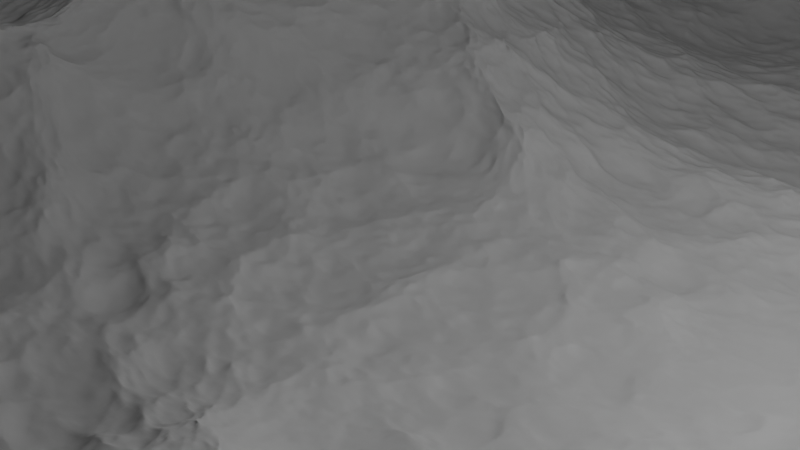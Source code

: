 # Source: ocean.blend  (saved by Blender 5.1.30; exported with 4.5.12 LTS)
import bpy
from mathutils import Matrix  # noqa: F401  (used for matrix-valued properties, if any)

bpy.ops.wm.read_factory_settings(use_empty=True)
scene = bpy.context.scene
scene.name = 'Scene'

# ---- collections
col_collection = bpy.data.collections.new('Collection'); scene.collection.children.link(col_collection)

# ---- world
world_world = bpy.data.worlds.new('World'); scene.world = world_world
world_world.use_nodes = True; world_world.node_tree.nodes.clear()
_N = world_world.node_tree.nodes; _L = world_world.node_tree.links
n0 = _N.new('ShaderNodeOutputWorld'); n0.name = 'World Output'; n0.location = (200, 100)
n1 = _N.new('ShaderNodeBackground'); n1.name = 'Background'; n1.location = (-200, 100)
n1.inputs[0].default_value = (0.05088, 0.05088, 0.05088, 1.0)
_L.new(n1.outputs[0], n0.inputs[0])
n0.is_active_output = True
world_world.color = (0.05088, 0.05088, 0.05088)
world_world.sun_shadow_jitter_overblur = 0.0

# ---- cameras
cam_camera = bpy.data.cameras.new('Camera')
cam_camera.clip_end = 100.0
cam_camera.ortho_scale = 7.314

# ---- lights
light_light = bpy.data.lights.new('Light', 'POINT')
light_light.energy = 1000.0
light_light.shadow_soft_size = 0.1

# ---- meshes
me_cube_001 = bpy.data.meshes.new('Cube.001')
me_cube_001.from_pydata([(211.4, 5.228, -0.6354)], [], [])
_uv = me_cube_001.uv_layers.new(name='UVMap')
_uv.uv.foreach_set('vector', [])
me_cube_001.update()
me_cube_002 = bpy.data.meshes.new('Cube.002')
me_cube_002.from_pydata([(211.4, 5.228, -0.6354)], [], [])
_uv = me_cube_002.uv_layers.new(name='UVMap')
_uv.uv.foreach_set('vector', [])
me_cube_002.update()
me_cube_003 = bpy.data.meshes.new('Cube.003')
me_cube_003.from_pydata([(211.4, 5.228, -0.6354)], [], [])
_uv = me_cube_003.uv_layers.new(name='UVMap')
_uv.uv.foreach_set('vector', [])
me_cube_003.update()
me_cube_004 = bpy.data.meshes.new('Cube.004')
me_cube_004.from_pydata([(211.4, 5.228, -0.6354)], [], [])
_uv = me_cube_004.uv_layers.new(name='UVMap')
_uv.uv.foreach_set('vector', [])
me_cube_004.update()
me_cube_005 = bpy.data.meshes.new('Cube.005')
me_cube_005.from_pydata([(211.4, 5.228, -0.6354)], [], [])
_uv = me_cube_005.uv_layers.new(name='UVMap')
_uv.uv.foreach_set('vector', [])
me_cube_005.update()
me_cube_006 = bpy.data.meshes.new('Cube.006')
me_cube_006.from_pydata([(211.4, 5.228, -0.6354)], [], [])
_uv = me_cube_006.uv_layers.new(name='UVMap')
_uv.uv.foreach_set('vector', [])
me_cube_006.update()
me_cube_007 = bpy.data.meshes.new('Cube.007')
me_cube_007.from_pydata([(211.4, 5.228, -0.6354)], [], [])
_uv = me_cube_007.uv_layers.new(name='UVMap')
_uv.uv.foreach_set('vector', [])
me_cube_007.update()

# ---- objects
ob_light = bpy.data.objects.new('Light', light_light)
ob_camera = bpy.data.objects.new('Camera', cam_camera)
ob_cube = bpy.data.objects.new('Cube', me_cube_001)
ob_cube_001 = bpy.data.objects.new('Cube.001', me_cube_002)
ob_cube_002 = bpy.data.objects.new('Cube.002', me_cube_003)
ob_cube_003 = bpy.data.objects.new('Cube.003', me_cube_004)
ob_cube_004 = bpy.data.objects.new('Cube.004', me_cube_005)
ob_cube_005 = bpy.data.objects.new('Cube.005', me_cube_006)
ob_cube_006 = bpy.data.objects.new('Cube.006', me_cube_007)

# ---- transforms, parenting, visibility, modifiers, constraints
ob_light.location = (4.076, 1.005, 5.904)
ob_light.rotation_euler = (0.6503, 0.05522, 1.866)
ob_light.lock_rotations_4d = False
ob_light.empty_display_type = 'ARROWS'
ob_light.color = (0.0, 0.0, 0.0, 0.0)
ob_light.lineart.crease_threshold = 0.0
ob_camera.location = (7.359, -6.926, 4.958)
ob_camera.rotation_euler = (1.109, 0.0, 0.8149)
ob_camera.lock_rotations_4d = False
ob_camera.empty_display_type = 'ARROWS'
ob_camera.color = (0.0, 0.0, 0.0, 0.0)
ob_camera.display_type = 'WIRE'
ob_camera.lineart.crease_threshold = 0.0
ob_cube.location = (0.0, 0.0, 0.0)
ob_cube.scale = (1.0, 1.0, 1.439)
_m = ob_cube.modifiers.new('Ocean', 'OCEAN')
_m.size = 0.7
_m.use_foam = True
_m.resolution = 32
_m.wave_scale_min = 0.0
_m.wave_scale = 2.1
_m.foam_layer_name = 'foam'
_m.choppiness = 1.6
_m.time = 5.057
_m.filepath = '//../../../var/folders/pn/bqrwvhyd3n3dc29xtgcyt0hm0000gn/T/blender_oVHtAS/cache_ocean'
ob_cube_001.location = (0.0, 0.0, 0.0)
ob_cube_001.scale = (1.0, 1.0, 1.439)
_m = ob_cube_001.modifiers.new('Ocean', 'OCEAN')
_m.size = 0.7
_m.use_foam = True
_m.resolution = 32
_m.wave_scale_min = 0.0
_m.wave_scale = 2.1
_m.foam_layer_name = 'foam'
_m.choppiness = 1.6
_m.time = 5.057
_m.filepath = '//../../../var/folders/pn/bqrwvhyd3n3dc29xtgcyt0hm0000gn/T/blender_oVHtAS/cache_ocean'
ob_cube_002.location = (34.92, 0.05143, 0.0)
ob_cube_002.scale = (1.0, 1.0, 1.439)
_m = ob_cube_002.modifiers.new('Ocean', 'OCEAN')
_m.size = 0.7
_m.use_foam = True
_m.resolution = 32
_m.wave_scale_min = 0.0
_m.wave_scale = 2.1
_m.foam_layer_name = 'foam'
_m.choppiness = 1.6
_m.time = 5.057
_m.filepath = '//../../../var/folders/pn/bqrwvhyd3n3dc29xtgcyt0hm0000gn/T/blender_oVHtAS/cache_ocean'
ob_cube_003.location = (-34.93, 0.09586, 0.0)
ob_cube_003.scale = (1.0, 1.0, 1.439)
_m = ob_cube_003.modifiers.new('Ocean', 'OCEAN')
_m.size = 0.7
_m.use_foam = True
_m.resolution = 32
_m.wave_scale_min = 0.0
_m.wave_scale = 2.1
_m.foam_layer_name = 'foam'
_m.choppiness = 1.6
_m.time = 5.057
_m.filepath = '//../../../var/folders/pn/bqrwvhyd3n3dc29xtgcyt0hm0000gn/T/blender_oVHtAS/cache_ocean'
ob_cube_004.location = (0.05164, -35.01, 0.0)
ob_cube_004.scale = (1.0, 1.0, 1.439)
_m = ob_cube_004.modifiers.new('Ocean', 'OCEAN')
_m.size = 0.7
_m.use_foam = True
_m.resolution = 32
_m.wave_scale_min = 0.0
_m.wave_scale = 2.1
_m.foam_layer_name = 'foam'
_m.choppiness = 1.6
_m.time = 5.057
_m.filepath = '//../../../var/folders/pn/bqrwvhyd3n3dc29xtgcyt0hm0000gn/T/blender_oVHtAS/cache_ocean'
ob_cube_005.location = (35.06, -35.04, 2.552e-08)
ob_cube_005.scale = (1.0, 1.0, 1.439)
_m = ob_cube_005.modifiers.new('Ocean', 'OCEAN')
_m.size = 0.7
_m.use_foam = True
_m.resolution = 32
_m.wave_scale_min = 0.0
_m.wave_scale = 2.1
_m.foam_layer_name = 'foam'
_m.choppiness = 1.6
_m.time = 5.057
_m.filepath = '//../../../var/folders/pn/bqrwvhyd3n3dc29xtgcyt0hm0000gn/T/blender_oVHtAS/cache_ocean'
ob_cube_006.location = (-34.96, -34.83, -2.789e-08)
ob_cube_006.scale = (1.0, 1.0, 1.439)
_m = ob_cube_006.modifiers.new('Ocean', 'OCEAN')
_m.size = 0.7
_m.use_foam = True
_m.resolution = 32
_m.wave_scale_min = 0.0
_m.wave_scale = 2.1
_m.foam_layer_name = 'foam'
_m.choppiness = 1.6
_m.time = 5.057
_m.filepath = '//../../../var/folders/pn/bqrwvhyd3n3dc29xtgcyt0hm0000gn/T/blender_oVHtAS/cache_ocean'

# ---- collection membership
col_collection.objects.link(ob_light)
col_collection.objects.link(ob_camera)
col_collection.objects.link(ob_cube)
col_collection.objects.link(ob_cube_001)
col_collection.objects.link(ob_cube_002)
col_collection.objects.link(ob_cube_003)
col_collection.objects.link(ob_cube_004)
col_collection.objects.link(ob_cube_005)
col_collection.objects.link(ob_cube_006)

# ---- scene / render settings (as saved in the file)
scene.camera = ob_camera
scene.frame_start = 1; scene.frame_end = 250; scene.frame_set(177)
scene.render.engine = 'BLENDER_EEVEE_NEXT'
scene.render.bake_bias = 0.0
scene.render.bake_samples = 0
scene.cycles.sampling_pattern = 'TABULATED_SOBOL'
scene.eevee.use_volume_custom_range = False
bpy.context.view_layer.update()
